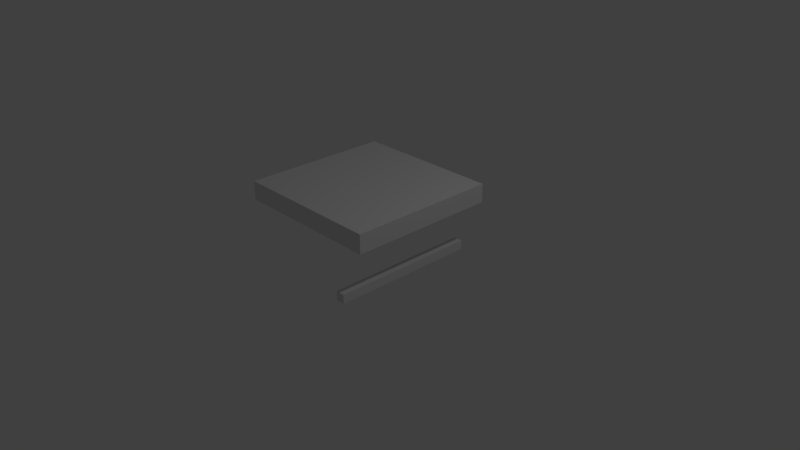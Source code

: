 # Source: kitchen_table4.blend  (saved by Blender 2.79.0; exported with 4.5.12 LTS)
import bpy
from mathutils import Matrix  # noqa: F401  (used for matrix-valued properties, if any)

bpy.ops.wm.read_factory_settings(use_empty=True)
scene = bpy.context.scene
scene.name = 'Scene'

# ---- collections
col_collection_1 = bpy.data.collections.new('Collection 1'); scene.collection.children.link(col_collection_1)

# ---- materials (node trees are filled in below, after node groups)
mat_material_001 = bpy.data.materials.new('Material.001')
mat_material_001.alpha_threshold = 0.0
mat_material_001.use_transparent_shadow = False
mat_material_001.roughness = 0.5
mat_material_001.line_color = (0.0, 0.0, 0.0, 1.0)

# ---- material node trees

# ---- world
world_world = bpy.data.worlds.new('World'); scene.world = world_world
world_world.color = (0.05088, 0.05088, 0.05088)
world_world.use_sun_shadow = False
world_world.sun_shadow_jitter_overblur = 0.0
world_world.cycles.sampling_method = 'MANUAL'

# ---- cameras
cam_camera = bpy.data.cameras.new('Camera')
cam_camera.clip_end = 100.0
cam_camera.lens = 35.0
cam_camera.sensor_width = 32.0
cam_camera.sensor_height = 18.0
cam_camera.ortho_scale = 7.314
cam_camera.dof.focus_distance = 0.0
cam_camera.dof.aperture_fstop = 128.0

# ---- lights
light_lamp = bpy.data.lights.new('Lamp', 'POINT')
light_lamp.transmission_factor = 0.0
light_lamp.cutoff_distance = 30.0
light_lamp.energy = 100.0
light_lamp.shadow_buffer_clip_start = 1.001
light_lamp.shadow_soft_size = 0.1
light_lamp.shadow_maximum_resolution = 0.006
light_lamp.use_absolute_resolution = True

# ---- meshes
me_cube_004 = bpy.data.meshes.new('Cube.004')
me_cube_004.from_pydata([(-0.4217, 1.003, 1.0), (1.578, 1.003, 1.0), (1.578, -0.997, 1.0), (-0.4217, -0.997, 1.0), (-0.4217, 1.003, 0.75), (1.578, 1.003, 0.75), (1.578, -0.997, 0.75), (-0.4217, -0.997, 0.75), (1.578, 0.5622, 0.09407), (1.578, 0.5622, -0.02848), (1.578, 0.6848, 0.09407), (1.578, 0.6848, -0.02848), (-0.4217, 0.6848, -0.02848), (-0.4217, 0.5622, -0.02848), (-0.4217, 0.6848, 0.09407), (-0.4217, 0.5622, 0.09407)], [], [(9, 8, 10, 11), (0, 1, 2, 3), (0, 4, 5, 1), (1, 5, 6, 2), (0, 3, 7, 4), (3, 2, 6, 7), (4, 7, 6, 5), (13, 9, 11, 12), (12, 11, 10, 14), (13, 15, 8, 9), (15, 14, 10, 8), (12, 14, 15, 13)])
me_cube_004.materials.append(mat_material_001)
me_cube_004.use_remesh_preserve_volume = False
me_cube_004.use_remesh_preserve_attributes = False
me_cube_004.use_mirror_vertex_groups = False
me_cube_004.update()

# ---- objects
ob_lamp = bpy.data.objects.new('Lamp', light_lamp)
ob_camera = bpy.data.objects.new('Camera', cam_camera)
ob_cube_004 = bpy.data.objects.new('Cube.004', me_cube_004)

# ---- transforms, parenting, visibility, modifiers, constraints
ob_lamp.location = (4.076, 1.005, 5.904)
ob_lamp.rotation_euler = (0.6503, 0.05522, 1.866)
ob_lamp.lock_rotations_4d = False
ob_lamp.empty_display_type = 'ARROWS'
ob_lamp.color = (0.0, 0.0, 0.0, 0.0)
ob_lamp.lineart.crease_threshold = 0.0
ob_camera.location = (7.481, -6.508, 5.344)
ob_camera.rotation_euler = (1.109, 0.0, 0.8149)
ob_camera.lock_rotations_4d = False
ob_camera.empty_display_type = 'ARROWS'
ob_camera.color = (0.0, 0.0, 0.0, 0.0)
ob_camera.display_type = 'WIRE'
ob_camera.lineart.crease_threshold = 0.0
ob_cube_004.location = (-0.00298, 0.5783, 0.0)
ob_cube_004.rotation_euler = (0.0, 0.0, 4.712)
ob_cube_004.lock_rotations_4d = False
ob_cube_004.empty_display_type = 'ARROWS'
ob_cube_004.lineart.crease_threshold = 0.0

# ---- collection membership
col_collection_1.objects.link(ob_lamp)
col_collection_1.objects.link(ob_camera)
col_collection_1.objects.link(ob_cube_004)

# ---- scene / render settings (as saved in the file)
scene.camera = ob_camera
scene.frame_start = 1; scene.frame_end = 250; scene.frame_set(1)
scene.render.engine = 'BLENDER_EEVEE_NEXT'
scene.render.resolution_percentage = 50
scene.render.dither_intensity = 0.0
scene.cycles.use_denoising = False
scene.cycles.samples = 128
scene.cycles.sampling_pattern = 'TABULATED_SOBOL'
scene.cycles.use_adaptive_sampling = False
scene.cycles.use_light_tree = False
scene.cycles.blur_glossy = 0.0
scene.cycles.sample_clamp_indirect = 0.0
scene.view_settings.view_transform = 'Standard'
bpy.context.view_layer.update()
